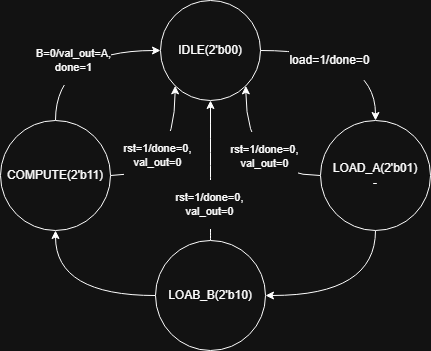

The diagram above was exported from draw.io. Its source (the exported page's mxGraphModel, read from the mxfile embedded in the PNG):
<mxGraphModel dx="699" dy="630" grid="1" gridSize="10" guides="1" tooltips="1" connect="1" arrows="1" fold="1" page="1" pageScale="1" pageWidth="850" pageHeight="1100" math="0" shadow="0">
  <root>
    <mxCell id="0" />
    <mxCell id="1" parent="0" />
    <mxCell id="WTq5SiZvihEezAqm_cqT-6" style="edgeStyle=orthogonalEdgeStyle;rounded=0;orthogonalLoop=1;jettySize=auto;html=1;curved=1;" parent="1" source="WTq5SiZvihEezAqm_cqT-1" target="WTq5SiZvihEezAqm_cqT-2" edge="1">
      <mxGeometry relative="1" as="geometry" />
    </mxCell>
    <mxCell id="WTq5SiZvihEezAqm_cqT-7" value="&lt;div style=&quot;font-size: 12px; text-wrap-mode: wrap;&quot;&gt;&lt;p style=&quot;white-space-collapse: preserve;&quot; dir=&quot;auto&quot;&gt;load=1/done=0&lt;/p&gt;&lt;/div&gt;" style="edgeLabel;html=1;align=center;verticalAlign=middle;resizable=0;points=[];" parent="WTq5SiZvihEezAqm_cqT-6" vertex="1" connectable="0">
      <mxGeometry x="-0.2571" y="-10" relative="1" as="geometry">
        <mxPoint as="offset" />
      </mxGeometry>
    </mxCell>
    <mxCell id="WTq5SiZvihEezAqm_cqT-1" value="IDLE(&lt;span style=&quot;background-color: transparent; color: light-dark(rgb(0, 0, 0), rgb(255, 255, 255));&quot;&gt;2'b00)&lt;/span&gt;" style="shape=ellipse;html=1;dashed=0;whiteSpace=wrap;aspect=fixed;perimeter=ellipsePerimeter;" parent="1" vertex="1">
      <mxGeometry x="310" y="80" width="100" height="100" as="geometry" />
    </mxCell>
    <mxCell id="WTq5SiZvihEezAqm_cqT-8" style="edgeStyle=orthogonalEdgeStyle;rounded=0;orthogonalLoop=1;jettySize=auto;html=1;entryX=1;entryY=0.5;entryDx=0;entryDy=0;curved=1;exitX=0.5;exitY=1;exitDx=0;exitDy=0;" parent="1" source="WTq5SiZvihEezAqm_cqT-2" target="WTq5SiZvihEezAqm_cqT-3" edge="1">
      <mxGeometry relative="1" as="geometry" />
    </mxCell>
    <mxCell id="WTq5SiZvihEezAqm_cqT-13" style="edgeStyle=orthogonalEdgeStyle;rounded=0;orthogonalLoop=1;jettySize=auto;html=1;entryX=1;entryY=1;entryDx=0;entryDy=0;curved=1;" parent="1" source="WTq5SiZvihEezAqm_cqT-2" target="WTq5SiZvihEezAqm_cqT-1" edge="1">
      <mxGeometry relative="1" as="geometry" />
    </mxCell>
    <mxCell id="WTq5SiZvihEezAqm_cqT-16" value="&lt;p style=&quot;white-space: pre-wrap;&quot; dir=&quot;auto&quot;&gt;rst=1/done=0, val_out=0&lt;/p&gt;" style="edgeLabel;html=1;align=center;verticalAlign=middle;resizable=0;points=[];" parent="WTq5SiZvihEezAqm_cqT-13" vertex="1" connectable="0">
      <mxGeometry x="0.1433" y="-18" relative="1" as="geometry">
        <mxPoint as="offset" />
      </mxGeometry>
    </mxCell>
    <mxCell id="WTq5SiZvihEezAqm_cqT-2" value="LOAD_A(&lt;span style=&quot;background-color: transparent; color: light-dark(rgb(0, 0, 0), rgb(255, 255, 255));&quot;&gt;2'b01)&lt;/span&gt;&lt;div&gt;&lt;span style=&quot;background-color: transparent; color: light-dark(rgb(0, 0, 0), rgb(255, 255, 255));&quot;&gt;-&lt;/span&gt;&lt;/div&gt;" style="shape=ellipse;html=1;dashed=0;whiteSpace=wrap;aspect=fixed;perimeter=ellipsePerimeter;" parent="1" vertex="1">
      <mxGeometry x="470" y="200" width="110" height="110" as="geometry" />
    </mxCell>
    <mxCell id="WTq5SiZvihEezAqm_cqT-9" style="edgeStyle=orthogonalEdgeStyle;rounded=0;orthogonalLoop=1;jettySize=auto;html=1;entryX=0.5;entryY=1;entryDx=0;entryDy=0;curved=1;" parent="1" source="WTq5SiZvihEezAqm_cqT-3" target="WTq5SiZvihEezAqm_cqT-4" edge="1">
      <mxGeometry relative="1" as="geometry" />
    </mxCell>
    <mxCell id="WTq5SiZvihEezAqm_cqT-14" style="edgeStyle=orthogonalEdgeStyle;rounded=0;orthogonalLoop=1;jettySize=auto;html=1;entryX=0.5;entryY=1;entryDx=0;entryDy=0;curved=1;" parent="1" source="WTq5SiZvihEezAqm_cqT-3" target="WTq5SiZvihEezAqm_cqT-1" edge="1">
      <mxGeometry relative="1" as="geometry" />
    </mxCell>
    <mxCell id="WTq5SiZvihEezAqm_cqT-17" value="&lt;p style=&quot;white-space: pre-wrap;&quot; dir=&quot;auto&quot;&gt;rst=1/done=0, val_out=0&lt;/p&gt;" style="edgeLabel;html=1;align=center;verticalAlign=middle;resizable=0;points=[];" parent="WTq5SiZvihEezAqm_cqT-14" vertex="1" connectable="0">
      <mxGeometry x="-0.4735" y="1" relative="1" as="geometry">
        <mxPoint as="offset" />
      </mxGeometry>
    </mxCell>
    <mxCell id="WTq5SiZvihEezAqm_cqT-3" value="LOAB_B(&lt;span style=&quot;background-color: transparent; color: light-dark(rgb(0, 0, 0), rgb(255, 255, 255));&quot;&gt;2'b10)&lt;/span&gt;" style="shape=ellipse;html=1;dashed=0;whiteSpace=wrap;aspect=fixed;perimeter=ellipsePerimeter;" parent="1" vertex="1">
      <mxGeometry x="305" y="320" width="110" height="110" as="geometry" />
    </mxCell>
    <mxCell id="WTq5SiZvihEezAqm_cqT-10" style="edgeStyle=orthogonalEdgeStyle;rounded=0;orthogonalLoop=1;jettySize=auto;html=1;entryX=0;entryY=0.5;entryDx=0;entryDy=0;curved=1;exitX=0.5;exitY=0;exitDx=0;exitDy=0;" parent="1" source="WTq5SiZvihEezAqm_cqT-4" target="WTq5SiZvihEezAqm_cqT-1" edge="1">
      <mxGeometry relative="1" as="geometry" />
    </mxCell>
    <mxCell id="WTq5SiZvihEezAqm_cqT-12" value="&lt;p style=&quot;white-space: pre-wrap;&quot; dir=&quot;auto&quot;&gt;B=0/val_out=A, done=1&lt;/p&gt;" style="edgeLabel;html=1;align=center;verticalAlign=middle;resizable=0;points=[];" parent="WTq5SiZvihEezAqm_cqT-10" vertex="1" connectable="0">
      <mxGeometry x="-0.3116" y="-18" relative="1" as="geometry">
        <mxPoint as="offset" />
      </mxGeometry>
    </mxCell>
    <mxCell id="WTq5SiZvihEezAqm_cqT-18" style="edgeStyle=orthogonalEdgeStyle;rounded=0;orthogonalLoop=1;jettySize=auto;html=1;entryX=0;entryY=1;entryDx=0;entryDy=0;curved=1;" parent="1" source="WTq5SiZvihEezAqm_cqT-4" target="WTq5SiZvihEezAqm_cqT-1" edge="1">
      <mxGeometry relative="1" as="geometry" />
    </mxCell>
    <mxCell id="WTq5SiZvihEezAqm_cqT-19" value="&lt;p style=&quot;white-space: pre-wrap;&quot; dir=&quot;auto&quot;&gt;rst=1/done=0, val_out=0&lt;/p&gt;" style="edgeLabel;html=1;align=center;verticalAlign=middle;resizable=0;points=[];" parent="WTq5SiZvihEezAqm_cqT-18" vertex="1" connectable="0">
      <mxGeometry x="0.0952" y="18" relative="1" as="geometry">
        <mxPoint as="offset" />
      </mxGeometry>
    </mxCell>
    <mxCell id="WTq5SiZvihEezAqm_cqT-4" value="COMPUTE(&lt;span style=&quot;background-color: transparent; color: light-dark(rgb(0, 0, 0), rgb(255, 255, 255));&quot;&gt;2'b11)&lt;/span&gt;" style="shape=ellipse;html=1;dashed=0;whiteSpace=wrap;aspect=fixed;perimeter=ellipsePerimeter;" parent="1" vertex="1">
      <mxGeometry x="150" y="200" width="110" height="110" as="geometry" />
    </mxCell>
  </root>
</mxGraphModel>